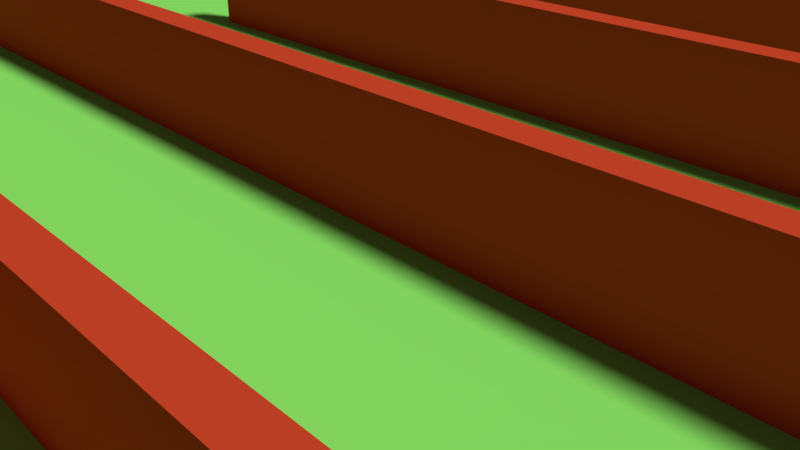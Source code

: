 # Source: square_maze_medium.blend  (saved by Blender 2.78.0; exported with 4.5.12 LTS)
import bpy
from mathutils import Matrix  # noqa: F401  (used for matrix-valued properties, if any)

bpy.ops.wm.read_factory_settings(use_empty=True)
scene = bpy.context.scene
scene.name = 'Scene'

# ---- collections
col_collection_1 = bpy.data.collections.new('Collection 1'); scene.collection.children.link(col_collection_1)
col_collection_2 = bpy.data.collections.new('Collection 2'); scene.collection.children.link(col_collection_2)
col_collection_2.hide_render = True
col_collection_2.hide_viewport = True

# ---- materials (node trees are filled in below, after node groups)
mat_woodt = bpy.data.materials.new('woodt')
mat_woodt.alpha_threshold = 0.0
mat_woodt.use_transparent_shadow = False
mat_woodt.diffuse_color = (0.6038, 0.06035, 0.02194, 1.0)
mat_woodt.roughness = 0.5
mat_grass = bpy.data.materials.new('grass')
mat_grass.alpha_threshold = 0.0
mat_grass.use_transparent_shadow = False
mat_grass.preview_render_type = 'CUBE'
mat_grass.diffuse_color = (0.2674, 0.8, 0.1406, 1.0)
mat_grass.specular_color = (1.0, 0.7679, 0.819)
mat_grass.roughness = 0.5
mat_grass.line_color = (0.0, 0.0, 0.0, 1.0)
mat_woodt_003 = bpy.data.materials.new('woodt.003')
mat_woodt_003.alpha_threshold = 0.0
mat_woodt_003.use_transparent_shadow = False
mat_woodt_003.diffuse_color = (0.6038, 0.06035, 0.02194, 1.0)
mat_woodt_003.roughness = 0.5
mat_woodt_004 = bpy.data.materials.new('woodt.004')
mat_woodt_004.alpha_threshold = 0.0
mat_woodt_004.use_transparent_shadow = False
mat_woodt_004.diffuse_color = (0.6038, 0.06035, 0.02194, 1.0)
mat_woodt_004.roughness = 0.5
mat_woodt_005 = bpy.data.materials.new('woodt.005')
mat_woodt_005.alpha_threshold = 0.0
mat_woodt_005.use_transparent_shadow = False
mat_woodt_005.diffuse_color = (0.6038, 0.06035, 0.02194, 1.0)
mat_woodt_005.roughness = 0.5
mat_woodt_006 = bpy.data.materials.new('woodt.006')
mat_woodt_006.alpha_threshold = 0.0
mat_woodt_006.use_transparent_shadow = False
mat_woodt_006.preview_render_type = 'CUBE'
mat_woodt_006.diffuse_color = (0.6038, 0.06035, 0.02194, 1.0)
mat_woodt_006.roughness = 0.5
mat_woodt_007 = bpy.data.materials.new('woodt.007')
mat_woodt_007.alpha_threshold = 0.0
mat_woodt_007.use_transparent_shadow = False
mat_woodt_007.diffuse_color = (0.6038, 0.06035, 0.02194, 1.0)
mat_woodt_007.roughness = 0.5
mat_woodt_008 = bpy.data.materials.new('woodt.008')
mat_woodt_008.alpha_threshold = 0.0
mat_woodt_008.use_transparent_shadow = False
mat_woodt_008.diffuse_color = (0.6038, 0.06035, 0.02194, 1.0)
mat_woodt_008.roughness = 0.5

# ---- material node trees

# ---- world
world_world = bpy.data.worlds.new('World'); scene.world = world_world
world_world.color = (0.05088, 0.05088, 0.05088)
world_world.use_sun_shadow = False
world_world.sun_shadow_jitter_overblur = 0.0
world_world.cycles.sampling_method = 'MANUAL'

# ---- cameras
cam_camera = bpy.data.cameras.new('Camera')
cam_camera.clip_end = 100.0
cam_camera.lens = 35.0
cam_camera.sensor_width = 32.0
cam_camera.sensor_height = 18.0
cam_camera.ortho_scale = 7.314
cam_camera.dof.focus_distance = 0.0
cam_camera.dof.aperture_fstop = 128.0

# ---- lights
light_lamp = bpy.data.lights.new('Lamp', 'SUN')
light_lamp.transmission_factor = 0.0
light_lamp.cutoff_distance = 30.0
light_lamp.angle = 0.1993
light_lamp.energy = 3.0
light_lamp.shadow_buffer_clip_start = 1.001
light_lamp.shadow_soft_size = 0.1
light_lamp.shadow_cascade_max_distance = 1000.0

# ---- meshes
me_cube_001 = bpy.data.meshes.new('Cube.001')
me_cube_001.from_pydata([(-1.0, -1.0, -1.0), (-1.0, -1.0, 1.0), (-1.0, 1.0, -1.0), (-1.0, 1.0, 1.0), (1.0, -1.0, -1.0), (1.0, -1.0, 1.0), (1.0, 1.0, -1.0), (1.0, 1.0, 1.0)], [], [(0, 1, 3, 2), (2, 3, 7, 6), (6, 7, 5, 4), (4, 5, 1, 0), (2, 6, 4, 0), (7, 3, 1, 5)])
me_cube_001.materials.append(mat_woodt)
me_cube_001.use_remesh_preserve_volume = False
me_cube_001.use_remesh_preserve_attributes = False
me_cube_001.use_mirror_vertex_groups = False
me_cube_001.update()
me_cube_002 = bpy.data.meshes.new('Cube.002')
me_cube_002.from_pydata([(-1.0, -1.0, -1.0), (-1.0, -1.0, 1.0), (-1.0, 1.0, -1.0), (-1.0, 1.0, 1.0), (1.0, -1.0, -1.0), (1.0, -1.0, 1.0), (1.0, 1.0, -1.0), (1.0, 1.0, 1.0), (1.053, 1.0, 1.0), (1.053, 1.0, -1.0), (1.053, -1.0, -1.0), (1.053, -1.0, 1.0), (-1.053, 1.0, -1.0), (-1.053, -1.0, -1.0), (-1.053, -1.0, 1.0), (-1.053, 1.0, 1.0), (-1.0, -1.053, -1.0), (-1.0, -1.053, 1.0), (1.0, -1.053, 1.0), (1.0, -1.053, -1.0), (1.053, -1.053, 1.0), (1.053, -1.053, -1.0), (-1.053, -1.053, -1.0), (-1.053, -1.053, 1.0), (-1.0, 1.053, 1.0), (-1.0, 1.053, -1.0), (1.0, 1.053, -1.0), (1.0, 1.053, 1.0), (1.053, 1.053, 1.0), (1.053, 1.053, -1.0), (-1.053, 1.053, 1.0), (-1.053, 1.053, -1.0)], [], [(1, 3, 15, 14), (2, 12, 31, 25), (1, 14, 23, 17), (4, 10, 21, 19), (9, 8, 11, 10), (4, 6, 9, 10), (7, 5, 11, 8), (9, 6, 26, 29), (13, 14, 15, 12), (2, 0, 13, 12), (15, 3, 24, 30), (5, 1, 17, 18), (18, 19, 21, 20), (19, 18, 17, 16), (16, 17, 23, 22), (14, 13, 22, 23), (0, 4, 19, 16), (11, 5, 18, 20), (13, 0, 16, 22), (10, 11, 20, 21), (25, 24, 27, 26), (26, 27, 28, 29), (24, 25, 31, 30), (3, 7, 27, 24), (12, 15, 30, 31), (8, 9, 29, 28), (7, 8, 28, 27), (6, 2, 25, 26), (0, 1, 5, 4), (4, 5, 7, 6), (2, 3, 1, 0), (6, 7, 3, 2)])
me_cube_002.materials.append(mat_woodt)
me_cube_002.use_remesh_preserve_volume = False
me_cube_002.use_remesh_preserve_attributes = False
me_cube_002.use_mirror_vertex_groups = False
me_cube_002.update()
me_cube = bpy.data.meshes.new('Cube')
me_cube.from_pydata([(1.0, 1.0, -1.0), (1.0, -1.0, -1.0), (-1.0, -1.0, -1.0), (-1.0, 1.0, -1.0), (1.0, 1.0, 1.0), (1.0, -1.0, 1.0), (-1.0, -1.0, 1.0), (-1.0, 1.0, 1.0)], [], [(0, 1, 2, 3), (4, 7, 6, 5), (0, 4, 5, 1), (1, 5, 6, 2), (2, 6, 7, 3), (4, 0, 3, 7)])
me_cube.materials.append(mat_grass)
me_cube.use_remesh_preserve_volume = False
me_cube.use_remesh_preserve_attributes = False
me_cube.use_mirror_vertex_groups = False
me_cube.update()
me_cube_005 = bpy.data.meshes.new('Cube.005')
me_cube_005.from_pydata([(-1.0, -1.0, -1.0), (-1.0, -1.0, 1.0), (-1.0, 1.0, -1.0), (-1.0, 1.0, 1.0), (1.0, -1.0, -1.0), (1.0, -1.0, 1.0), (1.0, 1.0, -1.0), (1.0, 1.0, 1.0)], [], [(0, 1, 3, 2), (2, 3, 7, 6), (6, 7, 5, 4), (4, 5, 1, 0), (2, 6, 4, 0), (7, 3, 1, 5)])
me_cube_005.materials.append(mat_woodt_003)
me_cube_005.use_remesh_preserve_volume = False
me_cube_005.use_remesh_preserve_attributes = False
me_cube_005.use_mirror_vertex_groups = False
me_cube_005.update()
me_cube_006 = bpy.data.meshes.new('Cube.006')
me_cube_006.from_pydata([(-1.0, -1.0, -1.0), (-1.0, -1.0, 1.0), (-1.0, 1.0, -1.0), (-1.0, 1.0, 1.0), (1.0, -1.0, -1.0), (1.0, -1.0, 1.0), (1.0, 1.0, -1.0), (1.0, 1.0, 1.0)], [], [(0, 1, 3, 2), (2, 3, 7, 6), (6, 7, 5, 4), (4, 5, 1, 0), (2, 6, 4, 0), (7, 3, 1, 5)])
me_cube_006.materials.append(mat_woodt_004)
me_cube_006.use_remesh_preserve_volume = False
me_cube_006.use_remesh_preserve_attributes = False
me_cube_006.use_mirror_vertex_groups = False
me_cube_006.update()
me_cube_007 = bpy.data.meshes.new('Cube.007')
me_cube_007.from_pydata([(-1.0, -1.0, -1.0), (-1.0, -1.0, 1.0), (-1.0, 1.0, -1.0), (-1.0, 1.0, 1.0), (1.0, -1.0, -1.0), (1.0, -1.0, 1.0), (1.0, 1.0, -1.0), (1.0, 1.0, 1.0)], [], [(0, 1, 3, 2), (2, 3, 7, 6), (6, 7, 5, 4), (4, 5, 1, 0), (2, 6, 4, 0), (7, 3, 1, 5)])
me_cube_007.materials.append(mat_woodt_005)
me_cube_007.use_remesh_preserve_volume = False
me_cube_007.use_remesh_preserve_attributes = False
me_cube_007.use_mirror_vertex_groups = False
me_cube_007.update()
me_cube_008 = bpy.data.meshes.new('Cube.008')
me_cube_008.from_pydata([(-1.0, -1.0, -1.0), (-1.0, -1.0, 1.0), (-1.0, 1.0, -1.0), (-1.0, 1.0, 1.0), (1.0, -1.0, -1.0), (1.0, -1.0, 1.0), (1.0, 1.0, -1.0), (1.0, 1.0, 1.0)], [], [(0, 1, 3, 2), (2, 3, 7, 6), (6, 7, 5, 4), (4, 5, 1, 0), (2, 6, 4, 0), (7, 3, 1, 5)])
me_cube_008.materials.append(mat_woodt_006)
me_cube_008.use_remesh_preserve_volume = False
me_cube_008.use_remesh_preserve_attributes = False
me_cube_008.use_mirror_vertex_groups = False
me_cube_008.update()
me_cylinder_001 = bpy.data.meshes.new('Cylinder.001')
me_cylinder_001.from_pydata([(0.0, 1.0, -1.0), (0.0, 1.0, 1.0), (0.1951, 0.9808, -1.0), (0.1951, 0.9808, 1.0), (0.3827, 0.9239, -1.0), (0.3827, 0.9239, 1.0), (0.5556, 0.8315, -1.0), (0.5556, 0.8315, 1.0), (0.7071, 0.7071, -1.0), (0.7071, 0.7071, 1.0), (0.8315, 0.5556, -1.0), (0.8315, 0.5556, 1.0), (0.9239, 0.3827, -1.0), (0.9239, 0.3827, 1.0), (0.9808, 0.1951, -1.0), (0.9808, 0.1951, 1.0), (0.3827, -0.9239, -1.0), (0.3827, -0.9239, 1.0), (0.1951, -0.9808, -1.0), (0.1951, -0.9808, 1.0), (-3.258e-07, -1.0, -1.0), (-3.258e-07, -1.0, 1.0), (-0.1951, -0.9808, -1.0), (-0.1951, -0.9808, 1.0), (-0.3827, -0.9239, -1.0), (-0.3827, -0.9239, 1.0), (-0.5556, -0.8315, -1.0), (-0.5556, -0.8315, 1.0), (-0.7071, -0.7071, -1.0), (-0.7071, -0.7071, 1.0), (-0.8315, -0.5556, -1.0), (-0.8315, -0.5556, 1.0), (-0.9239, -0.3827, -1.0), (-0.9239, -0.3827, 1.0), (-0.9808, -0.1951, -1.0), (-0.9808, -0.1951, 1.0), (-1.0, 9.656e-07, -1.0), (-1.0, 9.656e-07, 1.0), (-0.9808, 0.1951, -1.0), (-0.9808, 0.1951, 1.0), (-0.9239, 0.3827, -1.0), (-0.9239, 0.3827, 1.0), (-0.8315, 0.5556, -1.0), (-0.8315, 0.5556, 1.0), (-0.7071, 0.7071, -1.0), (-0.7071, 0.7071, 1.0), (-0.5556, 0.8315, -1.0), (-0.5556, 0.8315, 1.0), (-0.3827, 0.9239, -1.0), (-0.3827, 0.9239, 1.0), (-0.1951, 0.9808, -1.0), (-0.1951, 0.9808, 1.0), (2.678e-09, 0.95, -1.0), (2.678e-09, 0.95, 1.0), (0.1853, 0.9317, -1.0), (0.1853, 0.9317, 1.0), (0.3635, 0.8777, -1.0), (0.3635, 0.8777, 1.0), (0.5278, 0.7899, -1.0), (0.5278, 0.7899, 1.0), (0.6718, 0.6718, -1.0), (0.6718, 0.6718, 1.0), (0.7899, 0.5278, -1.0), (0.7899, 0.5278, 1.0), (0.8777, 0.3635, -1.0), (0.8777, 0.3635, 1.0), (0.9317, 0.1853, -1.0), (0.9317, 0.1853, 1.0), (0.3635, -0.8777, -1.0), (0.3635, -0.8777, 1.0), (0.1853, -0.9317, -1.0), (0.1853, -0.9317, 1.0), (-3.069e-07, -0.95, -1.0), (-3.069e-07, -0.95, 1.0), (-0.1853, -0.9317, -1.0), (-0.1853, -0.9317, 1.0), (-0.3635, -0.8777, -1.0), (-0.3635, -0.8777, 1.0), (-0.5278, -0.7899, -1.0), (-0.5278, -0.7899, 1.0), (-0.6718, -0.6718, -1.0), (-0.6718, -0.6718, 1.0), (-0.7899, -0.5278, -1.0), (-0.7899, -0.5278, 1.0), (-0.8777, -0.3635, -1.0), (-0.8777, -0.3635, 1.0), (-0.9317, -0.1853, -1.0), (-0.9317, -0.1853, 1.0), (-0.95, 9.332e-07, -1.0), (-0.95, 9.332e-07, 1.0), (-0.9317, 0.1853, -1.0), (-0.9317, 0.1853, 1.0), (-0.8777, 0.3636, -1.0), (-0.8777, 0.3636, 1.0), (-0.7899, 0.5278, -1.0), (-0.7899, 0.5278, 1.0), (-0.6718, 0.6718, -1.0), (-0.6718, 0.6718, 1.0), (-0.5278, 0.7899, -1.0), (-0.5278, 0.7899, 1.0), (-0.3635, 0.8777, -1.0), (-0.3635, 0.8777, 1.0), (-0.1853, 0.9317, -1.0), (-0.1853, 0.9317, 1.0)], [], [(0, 1, 3, 2), (2, 3, 5, 4), (4, 5, 7, 6), (6, 7, 9, 8), (8, 9, 11, 10), (10, 11, 13, 12), (12, 13, 15, 14), (16, 17, 19, 18), (18, 19, 21, 20), (20, 21, 23, 22), (22, 23, 25, 24), (24, 25, 27, 26), (26, 27, 29, 28), (28, 29, 31, 30), (30, 31, 33, 32), (32, 33, 35, 34), (34, 35, 37, 36), (36, 37, 39, 38), (38, 39, 41, 40), (40, 41, 43, 42), (42, 43, 45, 44), (44, 45, 47, 46), (46, 47, 49, 48), (54, 56, 57, 55), (48, 49, 51, 50), (50, 51, 1, 0), (52, 54, 55, 53), (56, 58, 59, 57), (58, 60, 61, 59), (60, 62, 63, 61), (62, 64, 65, 63), (64, 66, 67, 65), (14, 15, 67, 66), (16, 68, 69, 17), (68, 70, 71, 69), (70, 72, 73, 71), (72, 74, 75, 73), (74, 76, 77, 75), (76, 78, 79, 77), (78, 80, 81, 79), (80, 82, 83, 81), (82, 84, 85, 83), (84, 86, 87, 85), (86, 88, 89, 87), (88, 90, 91, 89), (90, 92, 93, 91), (92, 94, 95, 93), (94, 96, 97, 95), (96, 98, 99, 97), (98, 100, 101, 99), (100, 102, 103, 101), (102, 52, 53, 103), (13, 65, 67, 15), (11, 63, 65, 13), (9, 61, 63, 11), (7, 59, 61, 9), (5, 57, 59, 7), (3, 55, 57, 5), (1, 53, 55, 3), (51, 103, 53, 1), (49, 101, 103, 51), (47, 99, 101, 49), (45, 97, 99, 47), (43, 95, 97, 45), (17, 69, 71, 19), (19, 71, 73, 21), (21, 73, 75, 23), (23, 75, 77, 25), (25, 77, 79, 27), (27, 79, 81, 29), (29, 81, 83, 31), (31, 83, 85, 33), (33, 85, 87, 35), (35, 87, 89, 37), (37, 89, 91, 39), (39, 91, 93, 41), (41, 93, 95, 43), (0, 52, 102, 50), (50, 102, 100, 48), (48, 100, 98, 46), (46, 98, 96, 44), (44, 96, 94, 42), (42, 94, 92, 40), (40, 92, 90, 38), (38, 90, 88, 36), (36, 88, 86, 34), (34, 86, 84, 32), (32, 84, 82, 30), (30, 82, 80, 28), (28, 80, 78, 26), (26, 78, 76, 24), (24, 76, 74, 22), (22, 74, 72, 20), (20, 72, 70, 18), (2, 54, 52, 0), (4, 56, 54, 2), (6, 58, 56, 4), (8, 60, 58, 6), (10, 62, 60, 8), (12, 64, 62, 10), (14, 66, 64, 12), (18, 70, 68, 16)])
me_cylinder_001.materials.append(mat_woodt_007)
me_cylinder_001.use_remesh_preserve_volume = False
me_cylinder_001.use_remesh_preserve_attributes = False
me_cylinder_001.use_mirror_vertex_groups = False
me_cylinder_001.update()
me_cylinder_002 = bpy.data.meshes.new('Cylinder.002')
me_cylinder_002.from_pydata([(0.0, 1.0, -1.0), (0.0, 1.0, 1.0), (0.1951, 0.9808, -1.0), (0.1951, 0.9808, 1.0), (0.3827, 0.9239, -1.0), (0.3827, 0.9239, 1.0), (0.5556, 0.8315, -1.0), (0.5556, 0.8315, 1.0), (0.7071, 0.7071, -1.0), (0.7071, 0.7071, 1.0), (0.8315, 0.5556, -1.0), (0.8315, 0.5556, 1.0), (0.9239, 0.3827, -1.0), (0.9239, 0.3827, 1.0), (0.9808, 0.1951, -1.0), (0.9808, 0.1951, 1.0), (0.3827, -0.9239, -1.0), (0.3827, -0.9239, 1.0), (0.1951, -0.9808, -1.0), (0.1951, -0.9808, 1.0), (-3.258e-07, -1.0, -1.0), (-3.258e-07, -1.0, 1.0), (-0.1951, -0.9808, -1.0), (-0.1951, -0.9808, 1.0), (-0.3827, -0.9239, -1.0), (-0.3827, -0.9239, 1.0), (-0.5556, -0.8315, -1.0), (-0.5556, -0.8315, 1.0), (-0.7071, -0.7071, -1.0), (-0.7071, -0.7071, 1.0), (-0.8315, -0.5556, -1.0), (-0.8315, -0.5556, 1.0), (-0.9239, -0.3827, -1.0), (-0.9239, -0.3827, 1.0), (-0.9808, -0.1951, -1.0), (-0.9808, -0.1951, 1.0), (-1.0, 9.656e-07, -1.0), (-1.0, 9.656e-07, 1.0), (-0.9808, 0.1951, -1.0), (-0.9808, 0.1951, 1.0), (-0.9239, 0.3827, -1.0), (-0.9239, 0.3827, 1.0), (-0.8315, 0.5556, -1.0), (-0.8315, 0.5556, 1.0), (-0.7071, 0.7071, -1.0), (-0.7071, 0.7071, 1.0), (-0.5556, 0.8315, -1.0), (-0.5556, 0.8315, 1.0), (-0.3827, 0.9239, -1.0), (-0.3827, 0.9239, 1.0), (-0.1951, 0.9808, -1.0), (-0.1951, 0.9808, 1.0), (2.678e-09, 0.95, -1.0), (2.678e-09, 0.95, 1.0), (0.1853, 0.9317, -1.0), (0.1853, 0.9317, 1.0), (0.3635, 0.8777, -1.0), (0.3635, 0.8777, 1.0), (0.5278, 0.7899, -1.0), (0.5278, 0.7899, 1.0), (0.6718, 0.6718, -1.0), (0.6718, 0.6718, 1.0), (0.7899, 0.5278, -1.0), (0.7899, 0.5278, 1.0), (0.8777, 0.3635, -1.0), (0.8777, 0.3635, 1.0), (0.9317, 0.1853, -1.0), (0.9317, 0.1853, 1.0), (0.3635, -0.8777, -1.0), (0.3635, -0.8777, 1.0), (0.1853, -0.9317, -1.0), (0.1853, -0.9317, 1.0), (-3.069e-07, -0.95, -1.0), (-3.069e-07, -0.95, 1.0), (-0.1853, -0.9317, -1.0), (-0.1853, -0.9317, 1.0), (-0.3635, -0.8777, -1.0), (-0.3635, -0.8777, 1.0), (-0.5278, -0.7899, -1.0), (-0.5278, -0.7899, 1.0), (-0.6718, -0.6718, -1.0), (-0.6718, -0.6718, 1.0), (-0.7899, -0.5278, -1.0), (-0.7899, -0.5278, 1.0), (-0.8777, -0.3635, -1.0), (-0.8777, -0.3635, 1.0), (-0.9317, -0.1853, -1.0), (-0.9317, -0.1853, 1.0), (-0.95, 9.332e-07, -1.0), (-0.95, 9.332e-07, 1.0), (-0.9317, 0.1853, -1.0), (-0.9317, 0.1853, 1.0), (-0.8777, 0.3636, -1.0), (-0.8777, 0.3636, 1.0), (-0.7899, 0.5278, -1.0), (-0.7899, 0.5278, 1.0), (-0.6718, 0.6718, -1.0), (-0.6718, 0.6718, 1.0), (-0.5278, 0.7899, -1.0), (-0.5278, 0.7899, 1.0), (-0.3635, 0.8777, -1.0), (-0.3635, 0.8777, 1.0), (-0.1853, 0.9317, -1.0), (-0.1853, 0.9317, 1.0)], [], [(0, 1, 3, 2), (2, 3, 5, 4), (4, 5, 7, 6), (6, 7, 9, 8), (8, 9, 11, 10), (10, 11, 13, 12), (12, 13, 15, 14), (16, 17, 19, 18), (18, 19, 21, 20), (20, 21, 23, 22), (22, 23, 25, 24), (24, 25, 27, 26), (26, 27, 29, 28), (28, 29, 31, 30), (30, 31, 33, 32), (32, 33, 35, 34), (34, 35, 37, 36), (36, 37, 39, 38), (38, 39, 41, 40), (40, 41, 43, 42), (42, 43, 45, 44), (44, 45, 47, 46), (46, 47, 49, 48), (54, 56, 57, 55), (48, 49, 51, 50), (50, 51, 1, 0), (52, 54, 55, 53), (56, 58, 59, 57), (58, 60, 61, 59), (60, 62, 63, 61), (62, 64, 65, 63), (64, 66, 67, 65), (14, 15, 67, 66), (16, 68, 69, 17), (68, 70, 71, 69), (70, 72, 73, 71), (72, 74, 75, 73), (74, 76, 77, 75), (76, 78, 79, 77), (78, 80, 81, 79), (80, 82, 83, 81), (82, 84, 85, 83), (84, 86, 87, 85), (86, 88, 89, 87), (88, 90, 91, 89), (90, 92, 93, 91), (92, 94, 95, 93), (94, 96, 97, 95), (96, 98, 99, 97), (98, 100, 101, 99), (100, 102, 103, 101), (102, 52, 53, 103), (13, 65, 67, 15), (11, 63, 65, 13), (9, 61, 63, 11), (7, 59, 61, 9), (5, 57, 59, 7), (3, 55, 57, 5), (1, 53, 55, 3), (51, 103, 53, 1), (49, 101, 103, 51), (47, 99, 101, 49), (45, 97, 99, 47), (43, 95, 97, 45), (17, 69, 71, 19), (19, 71, 73, 21), (21, 73, 75, 23), (23, 75, 77, 25), (25, 77, 79, 27), (27, 79, 81, 29), (29, 81, 83, 31), (31, 83, 85, 33), (33, 85, 87, 35), (35, 87, 89, 37), (37, 89, 91, 39), (39, 91, 93, 41), (41, 93, 95, 43), (0, 52, 102, 50), (50, 102, 100, 48), (48, 100, 98, 46), (46, 98, 96, 44), (44, 96, 94, 42), (42, 94, 92, 40), (40, 92, 90, 38), (38, 90, 88, 36), (36, 88, 86, 34), (34, 86, 84, 32), (32, 84, 82, 30), (30, 82, 80, 28), (28, 80, 78, 26), (26, 78, 76, 24), (24, 76, 74, 22), (22, 74, 72, 20), (20, 72, 70, 18), (2, 54, 52, 0), (4, 56, 54, 2), (6, 58, 56, 4), (8, 60, 58, 6), (10, 62, 60, 8), (12, 64, 62, 10), (14, 66, 64, 12), (18, 70, 68, 16)])
me_cylinder_002.materials.append(mat_woodt_008)
me_cylinder_002.use_remesh_preserve_volume = False
me_cylinder_002.use_remesh_preserve_attributes = False
me_cylinder_002.use_mirror_vertex_groups = False
me_cylinder_002.update()

# ---- objects
ob_cube_002 = bpy.data.objects.new('Cube.002', me_cube_001)
ob_cube_001 = bpy.data.objects.new('Cube.001', me_cube_002)
ob_cube = bpy.data.objects.new('Cube', me_cube)
ob_lamp = bpy.data.objects.new('Lamp', light_lamp)
ob_camera = bpy.data.objects.new('Camera', cam_camera)
ob_cube_003 = bpy.data.objects.new('Cube.003', me_cube_005)
ob_cube_004 = bpy.data.objects.new('Cube.004', me_cube_006)
ob_cube_005 = bpy.data.objects.new('Cube.005', me_cube_007)
ob_cube_006 = bpy.data.objects.new('Cube.006', me_cube_008)
ob_cylinder_001 = bpy.data.objects.new('Cylinder.001', me_cylinder_001)
ob_cylinder_002 = bpy.data.objects.new('Cylinder.002', me_cylinder_002)

# ---- transforms, parenting, visibility, modifiers, constraints
ob_cube_002.location = (3.611, 15.28, 1.0)
ob_cube_002.scale = (15.13, 0.25, 1.0)
ob_cube_002.lineart.crease_threshold = 0.0
ob_cube_001.location = (-0.4821, -0.1044, 1.0)
ob_cube_001.scale = (19.0, 19.0, 1.0)
ob_cube_001.lineart.crease_threshold = 0.0
ob_cube.location = (-0.4821, -0.1044, 0.0)
ob_cube.scale = (20.0, 20.0, 0.1)
ob_cube.lock_rotations_4d = False
ob_cube.empty_display_type = 'ARROWS'
ob_cube.lineart.crease_threshold = 0.0
ob_lamp.location = (12.12, 7.547, 18.79)
ob_lamp.rotation_euler = (0.6503, 0.05522, 1.866)
ob_lamp.lock_rotations_4d = False
ob_lamp.empty_display_type = 'ARROWS'
ob_lamp.color = (0.0, 0.0, 0.0, 0.0)
ob_lamp.lineart.crease_threshold = 0.0
ob_camera.location = (7.481, -6.508, 5.344)
ob_camera.rotation_euler = (1.109, 0.0, 0.8149)
ob_camera.lock_rotations_4d = False
ob_camera.empty_display_type = 'ARROWS'
ob_camera.color = (0.0, 0.0, 0.0, 0.0)
ob_camera.display_type = 'WIRE'
ob_camera.lineart.crease_threshold = 0.0
ob_cube_003.location = (3.611, 10.8, 1.0)
ob_cube_003.scale = (15.13, 0.25, 1.0)
ob_cube_003.lineart.crease_threshold = 0.0
ob_cube_004.location = (3.611, 5.736, 1.0)
ob_cube_004.scale = (15.13, 0.25, 1.0)
ob_cube_004.lineart.crease_threshold = 0.0
ob_cube_005.location = (-4.823, 0.6096, 1.0)
ob_cube_005.scale = (15.13, 0.25, 1.0)
ob_cube_005.lineart.crease_threshold = 0.0
ob_cube_006.location = (3.617, -4.388, 1.0)
ob_cube_006.scale = (15.13, 0.25, 1.0)
ob_cube_006.lineart.crease_threshold = 0.0
ob_cylinder_001.location = (10.12, -11.5, 1.1)
ob_cylinder_001.scale = (5.0, 5.0, 1.0)
ob_cylinder_001.lineart.crease_threshold = 0.0
ob_cylinder_002.location = (-3.02, -11.5, 1.1)
ob_cylinder_002.rotation_euler = (0.0, -0.0, -2.978)
ob_cylinder_002.scale = (5.0, 5.0, 1.0)
ob_cylinder_002.lineart.crease_threshold = 0.0

# ---- collection membership
col_collection_1.objects.link(ob_cube_002)
col_collection_1.objects.link(ob_cube_001)
col_collection_1.objects.link(ob_cube)
col_collection_1.objects.link(ob_lamp)
col_collection_1.objects.link(ob_camera)
col_collection_1.objects.link(ob_cube_003)
col_collection_1.objects.link(ob_cube_004)
col_collection_1.objects.link(ob_cube_005)
col_collection_1.objects.link(ob_cube_006)
col_collection_1.objects.link(ob_cylinder_001)
col_collection_1.objects.link(ob_cylinder_002)
col_collection_2.objects.link(ob_cube_001)

# ---- scene / render settings (as saved in the file)
scene.camera = ob_camera
scene.frame_start = 1; scene.frame_end = 250; scene.frame_set(1)
scene.render.engine = 'BLENDER_EEVEE_NEXT'
scene.render.resolution_percentage = 50
scene.render.dither_intensity = 0.0
scene.cycles.use_denoising = False
scene.cycles.samples = 128
scene.cycles.sampling_pattern = 'TABULATED_SOBOL'
scene.cycles.light_sampling_threshold = 0.0
scene.cycles.use_adaptive_sampling = False
scene.cycles.use_light_tree = False
scene.cycles.blur_glossy = 0.0
scene.cycles.sample_clamp_indirect = 0.0
scene.view_settings.view_transform = 'Standard'
bpy.context.view_layer.update()

